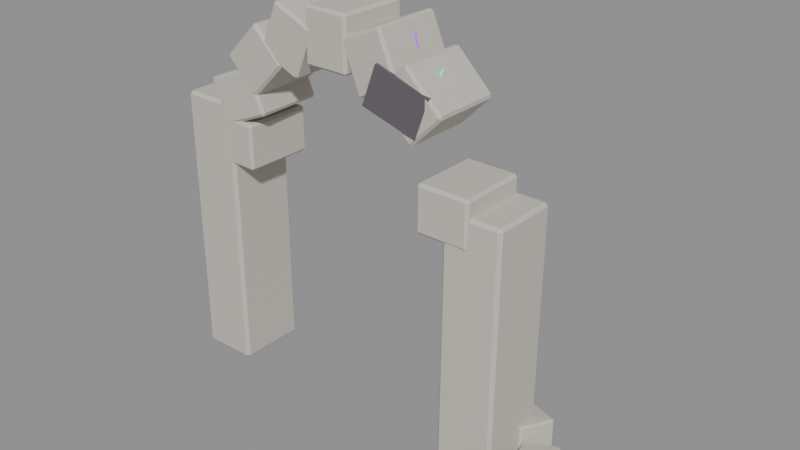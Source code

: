 # Source: source.blend  (saved by Blender 4.2.67; exported with 4.5.12 LTS)
import bpy
from mathutils import Matrix  # noqa: F401  (used for matrix-valued properties, if any)

bpy.ops.wm.read_factory_settings(use_empty=True)
scene = bpy.context.scene
scene.name = 'crystal-ruins-broken-arch-v01'

# ---- materials (node trees are filled in below, after node groups)
mat_crystalruins_stone = bpy.data.materials.new('CrystalRuins_Stone')
mat_crystalruins_stone.diffuse_color = (0.58, 0.55, 0.49, 1.0)
mat_crystalruins_fracture = bpy.data.materials.new('CrystalRuins_Fracture')
mat_crystalruins_fracture.diffuse_color = (0.12, 0.105, 0.12, 1.0)
mat_crystalruins_cyan = bpy.data.materials.new('CrystalRuins_Cyan')
mat_crystalruins_cyan.diffuse_color = (0.025, 0.72, 0.82, 1.0)
mat_crystalruins_violet = bpy.data.materials.new('CrystalRuins_Violet')
mat_crystalruins_violet.diffuse_color = (0.38, 0.08, 0.66, 1.0)

# ---- material node trees
mat_crystalruins_stone.use_nodes = True; mat_crystalruins_stone.node_tree.nodes.clear()
_N = mat_crystalruins_stone.node_tree.nodes; _L = mat_crystalruins_stone.node_tree.links
n0 = _N.new('ShaderNodeBsdfPrincipled'); n0.name = 'Principled BSDF'; n0.location = (10, 300)
n0.inputs[0].default_value = (0.58, 0.55, 0.49, 1.0)
n0.inputs[2].default_value = 0.82
n0.inputs[27].default_value = (0.58, 0.55, 0.49, 1.0)
n1 = _N.new('ShaderNodeOutputMaterial'); n1.name = 'Material Output'; n1.location = (300, 300)
_L.new(n0.outputs[0], n1.inputs[0])
n1.is_active_output = True
mat_crystalruins_fracture.use_nodes = True; mat_crystalruins_fracture.node_tree.nodes.clear()
_N = mat_crystalruins_fracture.node_tree.nodes; _L = mat_crystalruins_fracture.node_tree.links
n0 = _N.new('ShaderNodeBsdfPrincipled'); n0.name = 'Principled BSDF'; n0.location = (10, 300)
n0.inputs[0].default_value = (0.12, 0.105, 0.12, 1.0)
n0.inputs[2].default_value = 0.9
n0.inputs[27].default_value = (0.12, 0.105, 0.12, 1.0)
n1 = _N.new('ShaderNodeOutputMaterial'); n1.name = 'Material Output'; n1.location = (300, 300)
_L.new(n0.outputs[0], n1.inputs[0])
n1.is_active_output = True
mat_crystalruins_cyan.use_nodes = True; mat_crystalruins_cyan.node_tree.nodes.clear()
_N = mat_crystalruins_cyan.node_tree.nodes; _L = mat_crystalruins_cyan.node_tree.links
n0 = _N.new('ShaderNodeBsdfPrincipled'); n0.name = 'Principled BSDF'; n0.location = (10, 300)
n0.inputs[0].default_value = (0.025, 0.72, 0.82, 1.0)
n0.inputs[1].default_value = 0.08
n0.inputs[2].default_value = 0.26
n0.inputs[27].default_value = (0.025, 0.72, 0.82, 1.0)
n0.inputs[28].default_value = 1.15
n1 = _N.new('ShaderNodeOutputMaterial'); n1.name = 'Material Output'; n1.location = (300, 300)
_L.new(n0.outputs[0], n1.inputs[0])
n1.is_active_output = True
mat_crystalruins_violet.use_nodes = True; mat_crystalruins_violet.node_tree.nodes.clear()
_N = mat_crystalruins_violet.node_tree.nodes; _L = mat_crystalruins_violet.node_tree.links
n0 = _N.new('ShaderNodeBsdfPrincipled'); n0.name = 'Principled BSDF'; n0.location = (10, 300)
n0.inputs[0].default_value = (0.38, 0.08, 0.66, 1.0)
n0.inputs[1].default_value = 0.08
n0.inputs[2].default_value = 0.3
n0.inputs[27].default_value = (0.38, 0.08, 0.66, 1.0)
n0.inputs[28].default_value = 0.9
n1 = _N.new('ShaderNodeOutputMaterial'); n1.name = 'Material Output'; n1.location = (300, 300)
_L.new(n0.outputs[0], n1.inputs[0])
n1.is_active_output = True

# ---- meshes
me_crystal_ruins_broken_arch_v01_stone_00_mesh = bpy.data.meshes.new('crystal-ruins-broken-arch-v01_stone_00_mesh')
me_crystal_ruins_broken_arch_v01_stone_00_mesh.from_pydata([(-0.6424, -0.7696, -3.093), (-0.643, -0.7759, 3.092), (-0.637, 0.7803, -3.092), (-0.6376, 0.7741, 3.093), (0.6376, -0.7741, -3.093), (0.637, -0.7803, 3.092), (0.643, 0.7759, -3.092), (0.6424, 0.7696, 3.093)], [], [(0, 1, 3, 2), (2, 3, 7, 6), (6, 7, 5, 4), (4, 5, 1, 0), (2, 6, 4, 0), (7, 3, 1, 5)])
me_crystal_ruins_broken_arch_v01_stone_00_mesh.materials.append(mat_crystalruins_stone)
me_crystal_ruins_broken_arch_v01_stone_00_mesh.update()
me_crystal_ruins_broken_arch_v01_stone_01_mesh = bpy.data.meshes.new('crystal-ruins-broken-arch-v01_stone_01_mesh')
me_crystal_ruins_broken_arch_v01_stone_01_mesh.from_pydata([(-0.6324, -0.8166, -2.733), (-0.6477, -0.7332, 2.753), (-0.6323, 0.7332, -2.756), (-0.6476, 0.8166, 2.729), (0.6476, -0.8166, -2.729), (0.6323, -0.7332, 2.756), (0.6477, 0.7332, -2.753), (0.6324, 0.8166, 2.733)], [], [(0, 1, 3, 2), (2, 3, 7, 6), (6, 7, 5, 4), (4, 5, 1, 0), (2, 6, 4, 0), (7, 3, 1, 5)])
me_crystal_ruins_broken_arch_v01_stone_01_mesh.materials.append(mat_crystalruins_stone)
me_crystal_ruins_broken_arch_v01_stone_01_mesh.update()
me_crystal_ruins_broken_arch_v01_voussoir_00_mesh = bpy.data.meshes.new('crystal-ruins-broken-arch-v01_voussoir_00_mesh')
me_crystal_ruins_broken_arch_v01_voussoir_00_mesh.from_pydata([(-0.608, -0.7601, 0.5127), (0.5693, -0.7894, 0.5127), (-0.5693, 0.7894, 0.5127), (0.608, 0.7601, 0.5127), (-0.608, -0.7601, -0.5127), (0.5693, -0.7894, -0.5127), (-0.5693, 0.7894, -0.5127), (0.608, 0.7601, -0.5127)], [], [(0, 1, 3, 2), (2, 3, 7, 6), (6, 7, 5, 4), (4, 5, 1, 0), (2, 6, 4, 0), (7, 3, 1, 5)])
me_crystal_ruins_broken_arch_v01_voussoir_00_mesh.materials.append(mat_crystalruins_stone)
me_crystal_ruins_broken_arch_v01_voussoir_00_mesh.update()
me_crystal_ruins_broken_arch_v01_voussoir_01_mesh = bpy.data.meshes.new('crystal-ruins-broken-arch-v01_voussoir_01_mesh')
me_crystal_ruins_broken_arch_v01_voussoir_01_mesh.from_pydata([(-0.7224, -0.7916, 0.2484), (0.3653, -0.7669, 0.699), (-0.7576, 0.758, 0.2484), (0.3301, 0.7827, 0.699), (-0.3301, -0.7827, -0.699), (0.7576, -0.758, -0.2484), (-0.3653, 0.7669, -0.699), (0.7224, 0.7916, -0.2484)], [], [(0, 1, 3, 2), (2, 3, 7, 6), (6, 7, 5, 4), (4, 5, 1, 0), (2, 6, 4, 0), (7, 3, 1, 5)])
me_crystal_ruins_broken_arch_v01_voussoir_01_mesh.materials.append(mat_crystalruins_stone)
me_crystal_ruins_broken_arch_v01_voussoir_01_mesh.update()
me_crystal_ruins_broken_arch_v01_voussoir_02_mesh = bpy.data.meshes.new('crystal-ruins-broken-arch-v01_voussoir_02_mesh')
me_crystal_ruins_broken_arch_v01_voussoir_02_mesh.from_pydata([(-0.7934, -0.7601, -0.05381), (0.03913, -0.7759, 0.7789), (-0.7641, 0.7896, -0.05381), (0.06846, 0.7738, 0.7789), (-0.06846, -0.7738, -0.7789), (0.7641, -0.7896, 0.05381), (-0.03913, 0.7759, -0.7789), (0.7934, 0.7601, 0.05381)], [], [(0, 1, 3, 2), (2, 3, 7, 6), (6, 7, 5, 4), (4, 5, 1, 0), (2, 6, 4, 0), (7, 3, 1, 5)])
me_crystal_ruins_broken_arch_v01_voussoir_02_mesh.materials.append(mat_crystalruins_stone)
me_crystal_ruins_broken_arch_v01_voussoir_02_mesh.update()
me_crystal_ruins_broken_arch_v01_voussoir_03_mesh = bpy.data.meshes.new('crystal-ruins-broken-arch-v01_voussoir_03_mesh')
me_crystal_ruins_broken_arch_v01_voussoir_03_mesh.from_pydata([(-0.7157, -0.7596, -0.3478), (-0.2652, -0.7694, 0.7402), (-0.6819, 0.7901, -0.3478), (-0.2314, 0.7802, 0.7402), (0.2314, -0.7802, -0.7402), (0.6819, -0.7901, 0.3478), (0.2652, 0.7694, -0.7402), (0.7157, 0.7596, 0.3478)], [], [(0, 1, 3, 2), (2, 3, 7, 6), (6, 7, 5, 4), (4, 5, 1, 0), (2, 6, 4, 0), (7, 3, 1, 5)])
me_crystal_ruins_broken_arch_v01_voussoir_03_mesh.materials.append(mat_crystalruins_stone)
me_crystal_ruins_broken_arch_v01_voussoir_03_mesh.update()
me_crystal_ruins_broken_arch_v01_voussoir_04_mesh = bpy.data.meshes.new('crystal-ruins-broken-arch-v01_voussoir_04_mesh')
me_crystal_ruins_broken_arch_v01_voussoir_04_mesh.from_pydata([(-0.5317, -0.7621, -0.5888), (-0.5317, -0.7621, 0.5888), (-0.4934, 0.7874, -0.5888), (-0.4934, 0.7874, 0.5888), (0.4934, -0.7874, -0.5888), (0.4934, -0.7874, 0.5888), (0.5317, 0.7621, -0.5888), (0.5317, 0.7621, 0.5888)], [], [(0, 1, 3, 2), (2, 3, 7, 6), (6, 7, 5, 4), (4, 5, 1, 0), (2, 6, 4, 0), (7, 3, 1, 5)])
me_crystal_ruins_broken_arch_v01_voussoir_04_mesh.materials.append(mat_crystalruins_stone)
me_crystal_ruins_broken_arch_v01_voussoir_04_mesh.update()
me_crystal_ruins_broken_arch_v01_voussoir_05_mesh = bpy.data.meshes.new('crystal-ruins-broken-arch-v01_voussoir_05_mesh')
me_crystal_ruins_broken_arch_v01_voussoir_05_mesh.from_pydata([(-0.2556, -0.7726, -0.7402), (-0.7063, -0.7684, 0.3478), (-0.241, 0.7773, -0.7402), (-0.6917, 0.7816, 0.3478), (0.6917, -0.7816, -0.3478), (0.241, -0.7773, 0.7402), (0.7063, 0.7684, -0.3478), (0.2556, 0.7726, 0.7402)], [], [(0, 1, 3, 2), (2, 3, 7, 6), (6, 7, 5, 4), (4, 5, 1, 0), (2, 6, 4, 0), (7, 3, 1, 5)])
me_crystal_ruins_broken_arch_v01_voussoir_05_mesh.materials.append(mat_crystalruins_stone)
me_crystal_ruins_broken_arch_v01_voussoir_05_mesh.update()
me_crystal_ruins_broken_arch_v01_voussoir_06_mesh = bpy.data.meshes.new('crystal-ruins-broken-arch-v01_voussoir_06_mesh')
me_crystal_ruins_broken_arch_v01_voussoir_06_mesh.from_pydata([(0.05511, -0.7749, -0.7789), (-0.7776, -0.7763, 0.05381), (0.0525, 0.7751, -0.7789), (-0.7802, 0.7737, 0.05381), (0.7802, -0.7737, -0.05381), (-0.0525, -0.7751, 0.7789), (0.7776, 0.7763, -0.05381), (-0.05511, 0.7749, 0.7789)], [], [(0, 1, 3, 2), (2, 3, 7, 6), (6, 7, 5, 4), (4, 5, 1, 0), (2, 6, 4, 0), (7, 3, 1, 5)])
me_crystal_ruins_broken_arch_v01_voussoir_06_mesh.materials.append(mat_crystalruins_stone)
me_crystal_ruins_broken_arch_v01_voussoir_06_mesh.update()
me_crystal_ruins_broken_arch_v01_voussoir_08_mesh = bpy.data.meshes.new('crystal-ruins-broken-arch-v01_voussoir_08_mesh')
me_crystal_ruins_broken_arch_v01_voussoir_08_mesh.from_pydata([(0.5827, -0.7796, -0.5127), (-0.5949, -0.7703, -0.5127), (0.5949, 0.7703, -0.5127), (-0.5827, 0.7796, -0.5127), (0.5827, -0.7796, 0.5127), (-0.5949, -0.7703, 0.5127), (0.5949, 0.7703, 0.5127), (-0.5827, 0.7796, 0.5127)], [], [(0, 1, 3, 2), (2, 3, 7, 6), (6, 7, 5, 4), (4, 5, 1, 0), (2, 6, 4, 0), (7, 3, 1, 5)])
me_crystal_ruins_broken_arch_v01_voussoir_08_mesh.materials.append(mat_crystalruins_stone)
me_crystal_ruins_broken_arch_v01_voussoir_08_mesh.update()
me_crystal_ruins_broken_arch_v01_fracture_00_nocol_mesh = bpy.data.meshes.new('crystal-ruins-broken-arch-v01_fracture_00_nocol_mesh')
me_crystal_ruins_broken_arch_v01_fracture_00_nocol_mesh.from_pydata([(-0.7175, -0.09263, -0.2196), (-0.4196, -0.06876, 0.6251), (-0.7231, -0.02286, -0.2196), (-0.4252, 0.001021, 0.6251), (0.4252, -0.001021, -0.6251), (0.7231, 0.02286, 0.2196), (0.4196, 0.06876, -0.6251), (0.7175, 0.09263, 0.2196)], [], [(0, 1, 3, 2), (2, 3, 7, 6), (6, 7, 5, 4), (4, 5, 1, 0), (2, 6, 4, 0), (7, 3, 1, 5)])
me_crystal_ruins_broken_arch_v01_fracture_00_nocol_mesh.materials.append(mat_crystalruins_fracture)
me_crystal_ruins_broken_arch_v01_fracture_00_nocol_mesh.update()
me_crystal_ruins_broken_arch_v01_stone_10_nocol_mesh = bpy.data.meshes.new('crystal-ruins-broken-arch-v01_stone_10_nocol_mesh')
me_crystal_ruins_broken_arch_v01_stone_10_nocol_mesh.from_pydata([(-0.5709, -0.237, -0.3863), (-0.6135, -0.1521, 0.363), (-0.2552, 0.5108, -0.453), (-0.2978, 0.5957, 0.2963), (0.2978, -0.5957, -0.2963), (0.2552, -0.5108, 0.453), (0.6135, 0.1521, -0.363), (0.5709, 0.237, 0.3863)], [], [(0, 1, 3, 2), (2, 3, 7, 6), (6, 7, 5, 4), (4, 5, 1, 0), (2, 6, 4, 0), (7, 3, 1, 5)])
me_crystal_ruins_broken_arch_v01_stone_10_nocol_mesh.materials.append(mat_crystalruins_stone)
me_crystal_ruins_broken_arch_v01_stone_10_nocol_mesh.update()
me_crystal_ruins_broken_arch_v01_stone_11_nocol_mesh = bpy.data.meshes.new('crystal-ruins-broken-arch-v01_stone_11_nocol_mesh')
me_crystal_ruins_broken_arch_v01_stone_11_nocol_mesh.from_pydata([(-0.2091, -0.4503, -0.2848), (-0.2928, -0.3757, 0.3173), (-0.4164, 0.0947, -0.3811), (-0.5001, 0.1692, 0.221), (0.5001, -0.1692, -0.221), (0.4164, -0.0947, 0.3811), (0.2928, 0.3757, -0.3173), (0.2091, 0.4503, 0.2848)], [], [(0, 1, 3, 2), (2, 3, 7, 6), (6, 7, 5, 4), (4, 5, 1, 0), (2, 6, 4, 0), (7, 3, 1, 5)])
me_crystal_ruins_broken_arch_v01_stone_11_nocol_mesh.materials.append(mat_crystalruins_stone)
me_crystal_ruins_broken_arch_v01_stone_11_nocol_mesh.update()
me_crystal_ruins_broken_arch_v01_stone_12_nocol_mesh = bpy.data.meshes.new('crystal-ruins-broken-arch-v01_stone_12_nocol_mesh')
me_crystal_ruins_broken_arch_v01_stone_12_nocol_mesh.from_pydata([(-0.6351, -0.1927, -0.3643), (-0.5948, -0.2764, 0.3783), (-0.2582, 0.6501, -0.2899), (-0.2179, 0.5664, 0.4527), (0.2179, -0.5664, -0.4527), (0.2582, -0.6501, 0.2899), (0.5948, 0.2764, -0.3783), (0.6351, 0.1927, 0.3643)], [], [(0, 1, 3, 2), (2, 3, 7, 6), (6, 7, 5, 4), (4, 5, 1, 0), (2, 6, 4, 0), (7, 3, 1, 5)])
me_crystal_ruins_broken_arch_v01_stone_12_nocol_mesh.materials.append(mat_crystalruins_stone)
me_crystal_ruins_broken_arch_v01_stone_12_nocol_mesh.update()
me_crystal_ruins_broken_arch_v01_crystal_00_nocol_mesh = bpy.data.meshes.new('crystal-ruins-broken-arch-v01_crystal_00_nocol_mesh')
me_crystal_ruins_broken_arch_v01_crystal_00_nocol_mesh.from_pydata([(-0.2107, 0.1785, -0.4327), (0.2142, -0.05024, 0.4482), (-0.1188, 0.1219, -0.4843), (0.2216, -0.05476, 0.444), (-0.122, 0.003168, -0.4986), (0.2213, -0.06426, 0.4429), (-0.2172, -0.05901, -0.4613), (0.2137, -0.06923, 0.4459), (-0.3092, -0.00244, -0.4097), (0.2064, -0.06471, 0.45), (-0.3059, 0.1163, -0.3954), (0.2066, -0.05521, 0.4511)], [], [(0, 1, 3, 2), (2, 3, 5, 4), (4, 5, 7, 6), (6, 7, 9, 8), (3, 1, 11, 9, 7, 5), (8, 9, 11, 10), (10, 11, 1, 0), (0, 2, 4, 6, 8, 10)])
me_crystal_ruins_broken_arch_v01_crystal_00_nocol_mesh.materials.append(mat_crystalruins_cyan)
me_crystal_ruins_broken_arch_v01_crystal_00_nocol_mesh.update()
me_crystal_ruins_broken_arch_v01_crystal_01_nocol_mesh = bpy.data.meshes.new('crystal-ruins-broken-arch-v01_crystal_01_nocol_mesh')
me_crystal_ruins_broken_arch_v01_crystal_01_nocol_mesh.from_pydata([(0.07815, 0.1525, -0.6978), (-0.07787, 0.03233, 0.6928), (0.2254, 0.06715, -0.6789), (-0.0661, 0.02551, 0.6943), (0.2251, -0.104, -0.6744), (-0.06612, 0.01182, 0.6947), (0.07764, -0.1898, -0.6886), (-0.07791, 0.004952, 0.6936), (-0.06957, -0.1044, -0.7075), (-0.08969, 0.01178, 0.6921), (-0.06931, 0.0667, -0.712), (-0.08967, 0.02547, 0.6917)], [], [(0, 1, 3, 2), (2, 3, 5, 4), (4, 5, 7, 6), (6, 7, 9, 8), (3, 1, 11, 9, 7, 5), (8, 9, 11, 10), (10, 11, 1, 0), (0, 2, 4, 6, 8, 10)])
me_crystal_ruins_broken_arch_v01_crystal_01_nocol_mesh.materials.append(mat_crystalruins_violet)
me_crystal_ruins_broken_arch_v01_crystal_01_nocol_mesh.update()

# ---- objects
ob_crystal_ruins_broken_arch_v01_stone_00 = bpy.data.objects.new('crystal-ruins-broken-arch-v01_stone_00', me_crystal_ruins_broken_arch_v01_stone_00_mesh)
ob_crystal_ruins_broken_arch_v01_stone_01 = bpy.data.objects.new('crystal-ruins-broken-arch-v01_stone_01', me_crystal_ruins_broken_arch_v01_stone_01_mesh)
ob_crystal_ruins_broken_arch_v01_voussoir_00 = bpy.data.objects.new('crystal-ruins-broken-arch-v01_voussoir_00', me_crystal_ruins_broken_arch_v01_voussoir_00_mesh)
ob_crystal_ruins_broken_arch_v01_voussoir_01 = bpy.data.objects.new('crystal-ruins-broken-arch-v01_voussoir_01', me_crystal_ruins_broken_arch_v01_voussoir_01_mesh)
ob_crystal_ruins_broken_arch_v01_voussoir_02 = bpy.data.objects.new('crystal-ruins-broken-arch-v01_voussoir_02', me_crystal_ruins_broken_arch_v01_voussoir_02_mesh)
ob_crystal_ruins_broken_arch_v01_voussoir_03 = bpy.data.objects.new('crystal-ruins-broken-arch-v01_voussoir_03', me_crystal_ruins_broken_arch_v01_voussoir_03_mesh)
ob_crystal_ruins_broken_arch_v01_voussoir_04 = bpy.data.objects.new('crystal-ruins-broken-arch-v01_voussoir_04', me_crystal_ruins_broken_arch_v01_voussoir_04_mesh)
ob_crystal_ruins_broken_arch_v01_voussoir_05 = bpy.data.objects.new('crystal-ruins-broken-arch-v01_voussoir_05', me_crystal_ruins_broken_arch_v01_voussoir_05_mesh)
ob_crystal_ruins_broken_arch_v01_voussoir_06 = bpy.data.objects.new('crystal-ruins-broken-arch-v01_voussoir_06', me_crystal_ruins_broken_arch_v01_voussoir_06_mesh)
ob_crystal_ruins_broken_arch_v01_voussoir_08 = bpy.data.objects.new('crystal-ruins-broken-arch-v01_voussoir_08', me_crystal_ruins_broken_arch_v01_voussoir_08_mesh)
ob_crystal_ruins_broken_arch_v01_fracture_00_nocol = bpy.data.objects.new('crystal-ruins-broken-arch-v01_fracture_00_nocol', me_crystal_ruins_broken_arch_v01_fracture_00_nocol_mesh)
ob_crystal_ruins_broken_arch_v01_stone_10_nocol = bpy.data.objects.new('crystal-ruins-broken-arch-v01_stone_10_nocol', me_crystal_ruins_broken_arch_v01_stone_10_nocol_mesh)
ob_crystal_ruins_broken_arch_v01_stone_11_nocol = bpy.data.objects.new('crystal-ruins-broken-arch-v01_stone_11_nocol', me_crystal_ruins_broken_arch_v01_stone_11_nocol_mesh)
ob_crystal_ruins_broken_arch_v01_stone_12_nocol = bpy.data.objects.new('crystal-ruins-broken-arch-v01_stone_12_nocol', me_crystal_ruins_broken_arch_v01_stone_12_nocol_mesh)
ob_crystal_ruins_broken_arch_v01_crystal_00_nocol = bpy.data.objects.new('crystal-ruins-broken-arch-v01_crystal_00_nocol', me_crystal_ruins_broken_arch_v01_crystal_00_nocol_mesh)
ob_crystal_ruins_broken_arch_v01_crystal_01_nocol = bpy.data.objects.new('crystal-ruins-broken-arch-v01_crystal_01_nocol', me_crystal_ruins_broken_arch_v01_crystal_01_nocol_mesh)

# ---- transforms, parenting, visibility, modifiers, constraints
ob_crystal_ruins_broken_arch_v01_stone_00.location = (-4.38, -0.1249, 3.145)
_m = ob_crystal_ruins_broken_arch_v01_stone_00.modifiers.new('WeatheredEdges', 'BEVEL')
_m.width = 0.0704
_m.width_pct = 0.0704
ob_crystal_ruins_broken_arch_v01_stone_01.location = (2.34, -0.1249, 2.796)
_m = ob_crystal_ruins_broken_arch_v01_stone_01.modifiers.new('WeatheredEdges', 'BEVEL')
_m.width = 0.0704
_m.width_pct = 0.0704
ob_crystal_ruins_broken_arch_v01_voussoir_00.location = (-3.74, -0.1249, 5.403)
_m = ob_crystal_ruins_broken_arch_v01_voussoir_00.modifiers.new('WeatheredEdges', 'BEVEL')
_m.width = 0.0576
_m.width_pct = 0.0576
ob_crystal_ruins_broken_arch_v01_voussoir_01.location = (-3.533, -0.1249, 6.444)
_m = ob_crystal_ruins_broken_arch_v01_voussoir_01.modifiers.new('WeatheredEdges', 'BEVEL')
_m.width = 0.0576
_m.width_pct = 0.0576
ob_crystal_ruins_broken_arch_v01_voussoir_02.location = (-2.944, -0.1249, 7.326)
_m = ob_crystal_ruins_broken_arch_v01_voussoir_02.modifiers.new('WeatheredEdges', 'BEVEL')
_m.width = 0.0576
_m.width_pct = 0.0576
ob_crystal_ruins_broken_arch_v01_voussoir_03.location = (-2.061, -0.1249, 7.916)
_m = ob_crystal_ruins_broken_arch_v01_voussoir_03.modifiers.new('WeatheredEdges', 'BEVEL')
_m.width = 0.0576
_m.width_pct = 0.0576
ob_crystal_ruins_broken_arch_v01_voussoir_04.location = (-1.02, -0.1249, 8.123)
_m = ob_crystal_ruins_broken_arch_v01_voussoir_04.modifiers.new('WeatheredEdges', 'BEVEL')
_m.width = 0.0576
_m.width_pct = 0.0576
ob_crystal_ruins_broken_arch_v01_voussoir_05.location = (0.02059, -0.1249, 7.916)
_m = ob_crystal_ruins_broken_arch_v01_voussoir_05.modifiers.new('WeatheredEdges', 'BEVEL')
_m.width = 0.0576
_m.width_pct = 0.0576
ob_crystal_ruins_broken_arch_v01_voussoir_06.location = (0.903, -0.1249, 7.326)
_m = ob_crystal_ruins_broken_arch_v01_voussoir_06.modifiers.new('WeatheredEdges', 'BEVEL')
_m.width = 0.0576
_m.width_pct = 0.0576
ob_crystal_ruins_broken_arch_v01_voussoir_08.location = (1.7, -0.1249, 5.403)
_m = ob_crystal_ruins_broken_arch_v01_voussoir_08.modifiers.new('WeatheredEdges', 'BEVEL')
_m.width = 0.0576
_m.width_pct = 0.0576
ob_crystal_ruins_broken_arch_v01_fracture_00_nocol.location = (0.6661, -0.9154, 7.361)
_m = ob_crystal_ruins_broken_arch_v01_fracture_00_nocol.modifiers.new('WeatheredEdges', 'BEVEL')
_m.width = 0.0014
_m.width_pct = 0.0014
ob_crystal_ruins_broken_arch_v01_stone_10_nocol.location = (2.82, 0.5142, 0.4492)
_m = ob_crystal_ruins_broken_arch_v01_stone_10_nocol.modifiers.new('WeatheredEdges', 'BEVEL')
_m.width = 0.04154
_m.width_pct = 0.04154
ob_crystal_ruins_broken_arch_v01_stone_11_nocol.location = (3.613, -0.156, 0.3741)
_m = ob_crystal_ruins_broken_arch_v01_stone_11_nocol.modifiers.new('WeatheredEdges', 'BEVEL')
_m.width = 0.0325
_m.width_pct = 0.0325
ob_crystal_ruins_broken_arch_v01_stone_12_nocol.location = (4.407, -0.4603, 0.4455)
_m = ob_crystal_ruins_broken_arch_v01_stone_12_nocol.modifiers.new('WeatheredEdges', 'BEVEL')
_m.width = 0.04116
_m.width_pct = 0.04116
ob_crystal_ruins_broken_arch_v01_crystal_00_nocol.location = (1.014, -0.2299, 7.492)
ob_crystal_ruins_broken_arch_v01_crystal_00_nocol.rotation_mode = 'QUATERNION'
ob_crystal_ruins_broken_arch_v01_crystal_00_nocol.rotation_quaternion = (1.0, 0.0, 0.0, 0.0)
_m = ob_crystal_ruins_broken_arch_v01_crystal_00_nocol.modifiers.new('WeatheredEdges', 'BEVEL')
_m.width = 0.003589
_m.width_pct = 0.003589
ob_crystal_ruins_broken_arch_v01_crystal_01_nocol.location = (0.4975, -0.09759, 7.736)
ob_crystal_ruins_broken_arch_v01_crystal_01_nocol.rotation_mode = 'QUATERNION'
ob_crystal_ruins_broken_arch_v01_crystal_01_nocol.rotation_quaternion = (1.0, 0.0, 0.0, 0.0)
_m = ob_crystal_ruins_broken_arch_v01_crystal_01_nocol.modifiers.new('WeatheredEdges', 'BEVEL')
_m.width = 0.005136
_m.width_pct = 0.005136

# ---- collection membership
scene.collection.objects.link(ob_crystal_ruins_broken_arch_v01_stone_00)
scene.collection.objects.link(ob_crystal_ruins_broken_arch_v01_stone_01)
scene.collection.objects.link(ob_crystal_ruins_broken_arch_v01_voussoir_00)
scene.collection.objects.link(ob_crystal_ruins_broken_arch_v01_voussoir_01)
scene.collection.objects.link(ob_crystal_ruins_broken_arch_v01_voussoir_02)
scene.collection.objects.link(ob_crystal_ruins_broken_arch_v01_voussoir_03)
scene.collection.objects.link(ob_crystal_ruins_broken_arch_v01_voussoir_04)
scene.collection.objects.link(ob_crystal_ruins_broken_arch_v01_voussoir_05)
scene.collection.objects.link(ob_crystal_ruins_broken_arch_v01_voussoir_06)
scene.collection.objects.link(ob_crystal_ruins_broken_arch_v01_voussoir_08)
scene.collection.objects.link(ob_crystal_ruins_broken_arch_v01_fracture_00_nocol)
scene.collection.objects.link(ob_crystal_ruins_broken_arch_v01_stone_10_nocol)
scene.collection.objects.link(ob_crystal_ruins_broken_arch_v01_stone_11_nocol)
scene.collection.objects.link(ob_crystal_ruins_broken_arch_v01_stone_12_nocol)
scene.collection.objects.link(ob_crystal_ruins_broken_arch_v01_crystal_00_nocol)
scene.collection.objects.link(ob_crystal_ruins_broken_arch_v01_crystal_01_nocol)

# ---- scene / render settings (as saved in the file)
scene.frame_start = 1; scene.frame_end = 1; scene.frame_set(1)
scene.render.engine = 'BLENDER_EEVEE_NEXT'
bpy.context.view_layer.update()

# ---- added for rendering (the .blend has no active camera and no usable light): camera, sun + grey world if the file has none
cam_auto = bpy.data.cameras.new('AutoCamera')
cam_auto.lens = 50.0
cam_auto.sensor_width = 36.0
cam_auto.clip_end = 1000.0
ob_auto_camera = bpy.data.objects.new('AutoCamera', cam_auto)
scene.collection.objects.link(ob_auto_camera)
ob_auto_camera.location = (12.4669, -14.9603, 14.3293)
ob_auto_camera.rotation_euler = (1.09748, -7.21219e-08, 0.694738)
scene.camera = ob_auto_camera
light_auto_sun = bpy.data.lights.new('AutoSun', 'SUN')
light_auto_sun.energy = 3.0
light_auto_sun.angle = 0.0523599
ob_auto_sun = bpy.data.objects.new('AutoSun', light_auto_sun)
scene.collection.objects.link(ob_auto_sun)
ob_auto_sun.rotation_euler = (0.872665, 0.174533, 0.523599)
if scene.world is None:
    world_auto = bpy.data.worlds.new('AutoWorld')
    world_auto.color = (0.3, 0.3, 0.3)
    scene.world = world_auto
bpy.context.view_layer.update()
